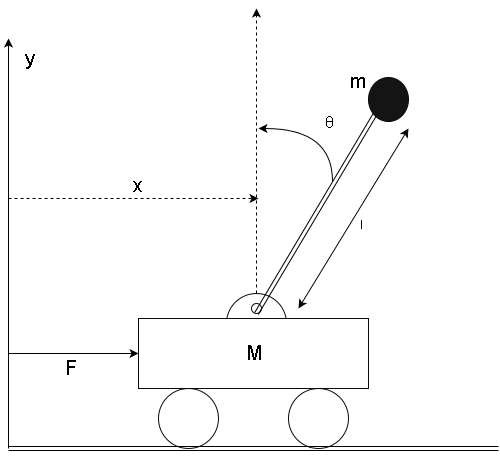

The diagram above was exported from draw.io. Its source (the exported page's mxGraphModel, read from the mxfile embedded in the PNG):
<mxGraphModel dx="1430" dy="736" grid="1" gridSize="10" guides="1" tooltips="1" connect="1" arrows="1" fold="1" page="1" pageScale="1" pageWidth="850" pageHeight="1100" math="0" shadow="0">
  <root>
    <mxCell id="0" />
    <mxCell id="1" parent="0" />
    <mxCell id="4" value="" style="ellipse;whiteSpace=wrap;html=1;strokeColor=#0A0A0A;fillColor=none;" vertex="1" parent="1">
      <mxGeometry x="320" y="460" width="60" height="60" as="geometry" />
    </mxCell>
    <mxCell id="5" value="" style="ellipse;whiteSpace=wrap;html=1;strokeColor=#0A0A0A;fillColor=none;" vertex="1" parent="1">
      <mxGeometry x="450" y="460" width="60" height="60" as="geometry" />
    </mxCell>
    <mxCell id="7" value="" style="ellipse;whiteSpace=wrap;html=1;strokeColor=#0A0A0A;fillColor=none;" vertex="1" parent="1">
      <mxGeometry x="388" y="365" width="60" height="60" as="geometry" />
    </mxCell>
    <mxCell id="3" value="&lt;font style=&quot;font-size: 20px&quot;&gt;M&lt;/font&gt;" style="whiteSpace=wrap;html=1;strokeColor=#0A0A0A;fillColor=#ffffff;" vertex="1" parent="1">
      <mxGeometry x="300" y="390" width="230" height="70" as="geometry" />
    </mxCell>
    <mxCell id="8" value="" style="ellipse;whiteSpace=wrap;html=1;strokeColor=#0A0A0A;fillColor=none;" vertex="1" parent="1">
      <mxGeometry x="413" y="375" width="10" height="10" as="geometry" />
    </mxCell>
    <mxCell id="11" value="" style="endArrow=classic;html=1;exitX=0.5;exitY=0;dashed=1;" edge="1" parent="1" source="7">
      <mxGeometry width="50" height="50" relative="1" as="geometry">
        <mxPoint x="393" y="327" as="sourcePoint" />
        <mxPoint x="418" y="80" as="targetPoint" />
      </mxGeometry>
    </mxCell>
    <mxCell id="12" value="" style="endArrow=classic;html=1;entryX=0;entryY=0.5;" edge="1" parent="1" target="3">
      <mxGeometry width="50" height="50" relative="1" as="geometry">
        <mxPoint x="170" y="425" as="sourcePoint" />
        <mxPoint x="260" y="410" as="targetPoint" />
      </mxGeometry>
    </mxCell>
    <mxCell id="13" value="&lt;font style=&quot;font-size: 20px&quot;&gt;F&lt;/font&gt;" style="text;html=1;resizable=0;points=[];align=center;verticalAlign=middle;labelBackgroundColor=#ffffff;" vertex="1" connectable="0" parent="12">
      <mxGeometry x="-0.0154" y="-2" relative="1" as="geometry">
        <mxPoint x="-2" y="12" as="offset" />
      </mxGeometry>
    </mxCell>
    <mxCell id="14" value="" style="endArrow=classic;html=1;edgeStyle=orthogonalEdgeStyle;rounded=1;exitX=0;exitY=0.25;curved=1;" edge="1" parent="1">
      <mxGeometry width="50" height="50" relative="1" as="geometry">
        <mxPoint x="494" y="253" as="sourcePoint" />
        <mxPoint x="420" y="200" as="targetPoint" />
        <Array as="points">
          <mxPoint x="494" y="200" />
        </Array>
      </mxGeometry>
    </mxCell>
    <mxCell id="15" value="&lt;font style=&quot;font-size: 16px&quot;&gt;θ&lt;/font&gt;" style="text;html=1;resizable=0;points=[];autosize=1;align=left;verticalAlign=top;spacingTop=-4;" vertex="1" parent="1">
      <mxGeometry x="485" y="183" width="20" height="20" as="geometry" />
    </mxCell>
    <mxCell id="16" value="" style="endArrow=classic;html=1;shape=link;" edge="1" parent="1">
      <mxGeometry width="50" height="50" relative="1" as="geometry">
        <mxPoint x="170" y="520" as="sourcePoint" />
        <mxPoint x="660" y="520" as="targetPoint" />
      </mxGeometry>
    </mxCell>
    <mxCell id="17" value="" style="endArrow=classic;html=1;" edge="1" parent="1">
      <mxGeometry width="50" height="50" relative="1" as="geometry">
        <mxPoint x="170" y="520" as="sourcePoint" />
        <mxPoint x="170" y="110" as="targetPoint" />
      </mxGeometry>
    </mxCell>
    <mxCell id="18" value="&lt;font style=&quot;font-size: 20px&quot;&gt;y&lt;/font&gt;" style="text;html=1;resizable=0;points=[];autosize=1;align=left;verticalAlign=top;spacingTop=-4;" vertex="1" parent="1">
      <mxGeometry x="185" y="116" width="30" height="20" as="geometry" />
    </mxCell>
    <mxCell id="19" value="" style="endArrow=classic;html=1;dashed=1;" edge="1" parent="1">
      <mxGeometry width="50" height="50" relative="1" as="geometry">
        <mxPoint x="170" y="270" as="sourcePoint" />
        <mxPoint x="420" y="270" as="targetPoint" />
      </mxGeometry>
    </mxCell>
    <mxCell id="20" value="&lt;font style=&quot;font-size: 20px&quot;&gt;x&lt;/font&gt;" style="text;html=1;resizable=0;points=[];autosize=1;align=left;verticalAlign=top;spacingTop=-4;" vertex="1" parent="1">
      <mxGeometry x="293" y="243" width="20" height="20" as="geometry" />
    </mxCell>
    <mxCell id="21" value="" style="endArrow=classic;html=1;exitX=0.5;exitY=1;shape=link;" edge="1" parent="1" source="8">
      <mxGeometry width="50" height="50" relative="1" as="geometry">
        <mxPoint x="160" y="600" as="sourcePoint" />
        <mxPoint x="540" y="180" as="targetPoint" />
      </mxGeometry>
    </mxCell>
    <mxCell id="22" value="" style="ellipse;whiteSpace=wrap;html=1;strokeColor=#0A0A0A;fillColor=#141414;" vertex="1" parent="1">
      <mxGeometry x="530" y="149" width="40" height="44" as="geometry" />
    </mxCell>
    <mxCell id="23" value="&lt;font style=&quot;font-size: 20px&quot;&gt;m&lt;/font&gt;" style="text;html=1;resizable=0;points=[];autosize=1;align=left;verticalAlign=top;spacingTop=-4;" vertex="1" parent="1">
      <mxGeometry x="510" y="139" width="30" height="20" as="geometry" />
    </mxCell>
    <mxCell id="37dfba53b8471047-25" value="" style="endArrow=classic;startArrow=classic;html=1;" edge="1" parent="1">
      <mxGeometry width="50" height="50" relative="1" as="geometry">
        <mxPoint x="460" y="380" as="sourcePoint" />
        <mxPoint x="570" y="200" as="targetPoint" />
      </mxGeometry>
    </mxCell>
    <mxCell id="37dfba53b8471047-26" value="l" style="text;html=1;resizable=0;points=[];align=center;verticalAlign=middle;labelBackgroundColor=#ffffff;" vertex="1" connectable="0" parent="37dfba53b8471047-25">
      <mxGeometry x="-0.0013" y="-4" relative="1" as="geometry">
        <mxPoint x="5" y="4" as="offset" />
      </mxGeometry>
    </mxCell>
  </root>
</mxGraphModel>